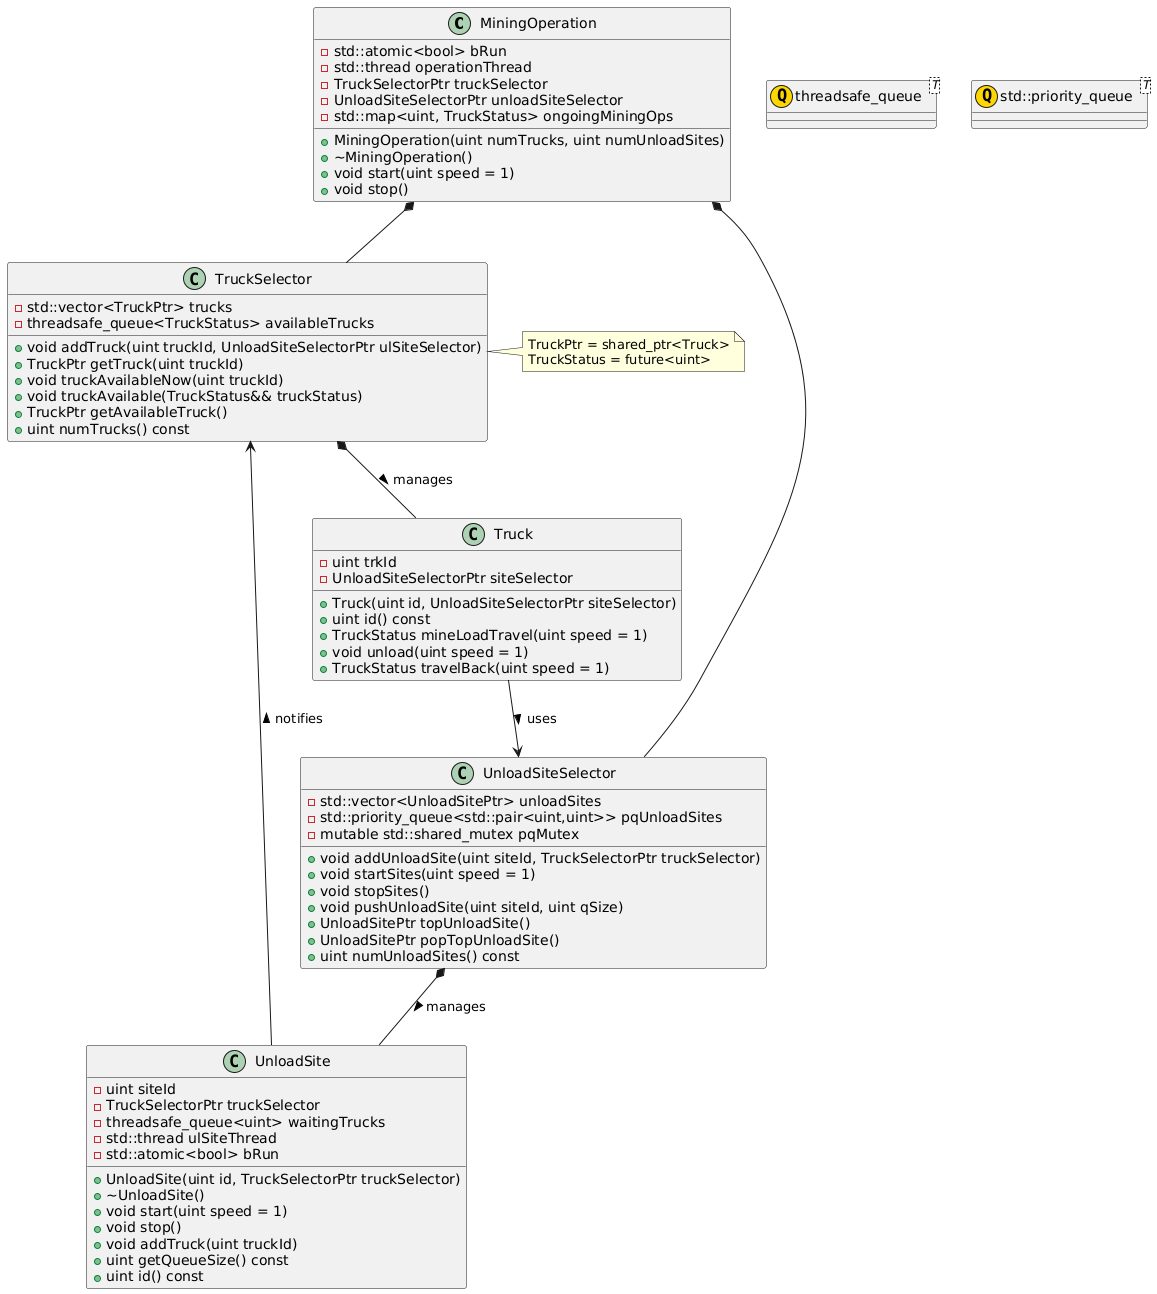

The diagram above was rendered by PlantUML. Its source (embedded in the PNG):
@startuml
' Class diagram for he_mining_simulator

class MiningOperation {
  - std::atomic<bool> bRun
  - std::thread operationThread
  - TruckSelectorPtr truckSelector
  - UnloadSiteSelectorPtr unloadSiteSelector
  - std::map<uint, TruckStatus> ongoingMiningOps
  + MiningOperation(uint numTrucks, uint numUnloadSites)
  + ~MiningOperation()
  + void start(uint speed = 1)
  + void stop()
}

class TruckSelector {
  - std::vector<TruckPtr> trucks
  - threadsafe_queue<TruckStatus> availableTrucks
  + void addTruck(uint truckId, UnloadSiteSelectorPtr ulSiteSelector)
  + TruckPtr getTruck(uint truckId)
  + void truckAvailableNow(uint truckId)
  + void truckAvailable(TruckStatus&& truckStatus)
  + TruckPtr getAvailableTruck()
  + uint numTrucks() const
}

class UnloadSiteSelector {
  - std::vector<UnloadSitePtr> unloadSites
  - std::priority_queue<std::pair<uint,uint>> pqUnloadSites
  - mutable std::shared_mutex pqMutex
  + void addUnloadSite(uint siteId, TruckSelectorPtr truckSelector)
  + void startSites(uint speed = 1)
  + void stopSites()
  + void pushUnloadSite(uint siteId, uint qSize)
  + UnloadSitePtr topUnloadSite()
  + UnloadSitePtr popTopUnloadSite()
  + uint numUnloadSites() const
}

class UnloadSite {
  - uint siteId
  - TruckSelectorPtr truckSelector
  - threadsafe_queue<uint> waitingTrucks
  - std::thread ulSiteThread
  - std::atomic<bool> bRun
  + UnloadSite(uint id, TruckSelectorPtr truckSelector)
  + ~UnloadSite()
  + void start(uint speed = 1)
  + void stop()
  + void addTruck(uint truckId)
  + uint getQueueSize() const
  + uint id() const
}

class Truck {
  - uint trkId
  - UnloadSiteSelectorPtr siteSelector
  + Truck(uint id, UnloadSiteSelectorPtr siteSelector)
  + uint id() const
  + TruckStatus mineLoadTravel(uint speed = 1)
  + void unload(uint speed = 1)
  + TruckStatus travelBack(uint speed = 1)
}

' Supporting typedefs (for clarity)
note right of TruckSelector
  TruckPtr = shared_ptr<Truck>
  TruckStatus = future<uint>
end note

' Relationships
MiningOperation *-- TruckSelector
MiningOperation *-- UnloadSiteSelector

TruckSelector *-- Truck : manages >
UnloadSiteSelector *-- UnloadSite : manages >

Truck --> UnloadSiteSelector : uses >
UnloadSite --> TruckSelector : notifies >

' Thread/queue components (conceptual)
class threadsafe_queue<T> << (Q,#FFD700) >>
class std::priority_queue<T> << (Q,#FFD700) >>
@enduml